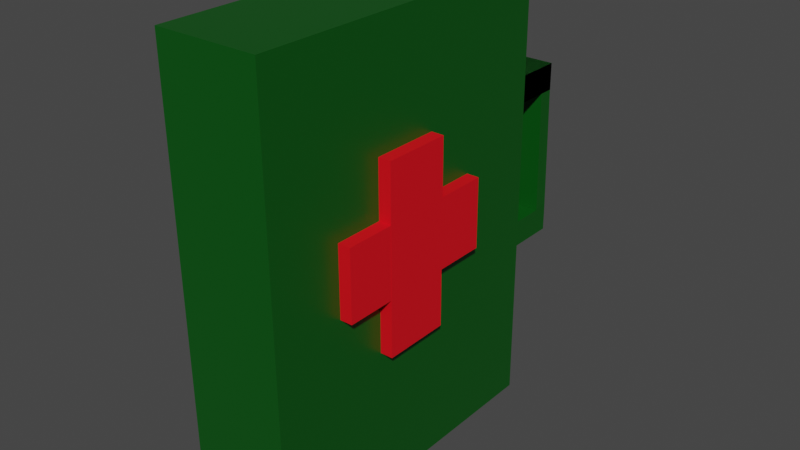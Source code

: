 # Source: Medkit.blend  (saved by Blender 2.92.15; exported with 4.5.12 LTS)
import bpy
from mathutils import Matrix  # noqa: F401  (used for matrix-valued properties, if any)

bpy.ops.wm.read_factory_settings(use_empty=True)
scene = bpy.context.scene
scene.name = 'Scene'

# ---- collections
col_collection = bpy.data.collections.new('Collection'); scene.collection.children.link(col_collection)

# ---- materials (node trees are filled in below, after node groups)
mat_bag = bpy.data.materials.new('Bag')
mat_bag.alpha_threshold = 0.0
mat_bag.use_transparent_shadow = False
mat_bag.line_color = (0.0, 0.0, 0.0, 1.0)
mat_cross = bpy.data.materials.new('Cross')
mat_cross.use_transparent_shadow = False

# ---- material node trees
mat_bag.use_nodes = True; mat_bag.node_tree.nodes.clear()
_N = mat_bag.node_tree.nodes; _L = mat_bag.node_tree.links
n0 = _N.new('ShaderNodeOutputMaterial'); n0.name = 'Material Output'; n0.location = (300, 300)
n1 = _N.new('ShaderNodeBsdfPrincipled'); n1.name = 'Principled BSDF'; n1.location = (10, 300)
n1.distribution = 'GGX'
n1.subsurface_method = 'BURLEY'
n1.inputs[0].default_value = (0.00109, 0.08353, 0.005285, 1.0)
n1.inputs[2].default_value = 0.4
n1.inputs[3].default_value = 1.45
n1.inputs[27].default_value = (0.0, 0.0, 0.0, 1.0)
n1.inputs[28].default_value = 1.0
_L.new(n1.outputs[0], n0.inputs[0])
n0.is_active_output = True
mat_cross.use_nodes = True; mat_cross.node_tree.nodes.clear()
_N = mat_cross.node_tree.nodes; _L = mat_cross.node_tree.links
n0 = _N.new('ShaderNodeBsdfPrincipled'); n0.name = 'Principled BSDF'; n0.location = (10, 300)
n0.distribution = 'GGX'
n0.subsurface_method = 'BURLEY'
n0.inputs[0].default_value = (0.8, 0.001557, 0.01018, 1.0)
n0.inputs[3].default_value = 1.45
n0.inputs[27].default_value = (0.0, 0.0, 0.0, 1.0)
n0.inputs[28].default_value = 1.0
n1 = _N.new('ShaderNodeOutputMaterial'); n1.name = 'Material Output'; n1.location = (300, 300)
_L.new(n0.outputs[0], n1.inputs[0])
n1.is_active_output = True

# ---- world
world_world = bpy.data.worlds.new('World'); scene.world = world_world
world_world.use_nodes = True; world_world.node_tree.nodes.clear()
_N = world_world.node_tree.nodes; _L = world_world.node_tree.links
n0 = _N.new('ShaderNodeOutputWorld'); n0.name = 'World Output'; n0.location = (300, 300)
n1 = _N.new('ShaderNodeBackground'); n1.name = 'Background'; n1.location = (10, 300)
n1.inputs[0].default_value = (0.05088, 0.05088, 0.05088, 1.0)
_L.new(n1.outputs[0], n0.inputs[0])
n0.is_active_output = True
world_world.color = (0.05088, 0.05088, 0.05088)
world_world.use_sun_shadow = False
world_world.sun_shadow_jitter_overblur = 0.0

# ---- meshes
me_cube = bpy.data.meshes.new('Cube')
me_cube.from_pydata([(0.4178, 3.514, -1.883), (0.4178, 2.357, -1.889), (0.4178, 3.512, -1.491), (0.4178, 2.355, -1.498), (-0.4416, 3.514, -1.883), (-0.4416, 2.357, -1.889), (-0.4416, 3.512, -1.491), (-0.4416, 2.355, -1.498), (-0.7371, -2.326, 0.1905), (-0.7371, -2.291, -6.189), (0.7465, -2.326, 0.1905), (0.7465, -2.291, -6.189), (-0.7371, 2.346, 0.2167), (-0.7371, 2.381, -6.163), (0.7465, 2.346, 0.2167), (0.7465, 2.381, -6.163), (0.4178, 3.514, -1.883), (0.4178, 2.357, -1.889), (0.4178, 3.512, -1.491), (0.4178, 2.355, -1.498), (-0.4416, 3.514, -1.883), (-0.4416, 2.357, -1.889), (-0.4416, 3.512, -1.491), (-0.4416, 2.355, -1.498), (0.444, 3.527, -4.081), (0.444, 2.37, -4.088), (0.444, 3.524, -3.69), (0.444, 2.368, -3.696), (-0.4154, 3.527, -4.081), (-0.4154, 2.37, -4.088), (-0.4154, 3.524, -3.69), (-0.4154, 2.368, -3.696), (0.443, 3.31, -3.689), (0.4158, 3.3, -1.883), (-0.4228, 3.313, -3.691), (-0.4431, 3.3, -1.882), (0.443, 3.525, -3.687), (0.4158, 3.514, -1.882), (-0.4228, 3.527, -3.69), (-0.4431, 3.515, -1.881), (0.7465, -1.261, -2.27), (0.9243, -1.261, -2.27), (0.7465, 1.141, -2.257), (0.9243, 1.141, -2.257), (0.7465, -1.256, -3.275), (0.9243, -1.256, -3.275), (0.7465, 1.147, -3.261), (0.9243, 1.147, -3.261), (0.7465, -0.5634, -1.458), (0.9262, -0.5634, -1.458), (0.7465, 0.402, -1.452), (0.9262, 0.402, -1.452), (0.7465, -0.5486, -4.091), (0.9262, -0.5486, -4.091), (0.7465, 0.4167, -4.085), (0.9262, 0.4167, -4.085)], [], [(3, 2, 6, 7), (5, 4, 0, 1), (7, 6, 4, 5), (1, 0, 2, 3), (5, 1, 3, 7), (0, 4, 6, 2), (8, 9, 11, 10), (10, 11, 15, 14), (14, 15, 13, 12), (12, 13, 9, 8), (10, 14, 12, 8), (15, 11, 9, 13), (19, 18, 22, 23), (21, 20, 16, 17), (23, 22, 20, 21), (17, 16, 18, 19), (21, 17, 19, 23), (16, 20, 22, 18), (27, 26, 30, 31), (29, 28, 24, 25), (31, 30, 28, 29), (25, 24, 26, 27), (29, 25, 27, 31), (24, 28, 30, 26), (32, 33, 35, 34), (34, 35, 39, 38), (38, 39, 37, 36), (36, 37, 33, 32), (34, 38, 36, 32), (39, 35, 33, 37), (40, 41, 43, 42), (42, 43, 47, 46), (46, 47, 45, 44), (44, 45, 41, 40), (42, 46, 44, 40), (47, 43, 41, 45), (48, 49, 51, 50), (50, 51, 55, 54), (54, 55, 53, 52), (52, 53, 49, 48), (50, 54, 52, 48), (55, 51, 49, 53)])
me_cube.polygons.foreach_set('material_index', [0, 0, 0, 0, 0, 0, 0, 0, 0, 0, 0, 0, 0, 0, 0, 0, 0, 0, 0, 0, 0, 0, 0, 0, 0, 0, 0, 0, 0, 0, 1, 1, 1, 1, 0, 1, 1, 1, 1, 1, 0, 1])
_uv = me_cube.uv_layers.new(name='UVMap')
_uv.uv.foreach_set('vector', [0.375, 0.0, 0.625, 0.0, 0.625, 0.25, 0.375, 0.25, 0.375, 0.25, 0.625, 0.25, 0.625, 0.5, 0.375, 0.5, 0.375, 0.5, 0.625, 0.5, 0.625, 0.75, 0.375, 0.75, 0.375, 0.75, 0.625, 0.75, 0.625, 1.0, 0.375, 1.0, 0.125, 0.5, 0.375, 0.5, 0.375, 0.75, 0.125, 0.75, 0.625, 0.5, 0.875, 0.5, 0.875, 0.75, 0.625, 0.75, 0.375, 0.0, 0.625, 0.0, 0.625, 0.25, 0.375, 0.25, 0.375, 0.25, 0.625, 0.25, 0.625, 0.5, 0.375, 0.5, 0.375, 0.5, 0.625, 0.5, 0.625, 0.75, 0.375, 0.75, 0.375, 0.75, 0.625, 0.75, 0.625, 1.0, 0.375, 1.0, 0.125, 0.5, 0.375, 0.5, 0.375, 0.75, 0.125, 0.75, 0.625, 0.5, 0.875, 0.5, 0.875, 0.75, 0.625, 0.75, 0.375, 0.0, 0.625, 0.0, 0.625, 0.25, 0.375, 0.25, 0.375, 0.25, 0.625, 0.25, 0.625, 0.5, 0.375, 0.5, 0.375, 0.5, 0.625, 0.5, 0.625, 0.75, 0.375, 0.75, 0.375, 0.75, 0.625, 0.75, 0.625, 1.0, 0.375, 1.0, 0.125, 0.5, 0.375, 0.5, 0.375, 0.75, 0.125, 0.75, 0.625, 0.5, 0.875, 0.5, 0.875, 0.75, 0.625, 0.75, 0.375, 0.0, 0.625, 0.0, 0.625, 0.25, 0.375, 0.25, 0.375, 0.25, 0.625, 0.25, 0.625, 0.5, 0.375, 0.5, 0.375, 0.5, 0.625, 0.5, 0.625, 0.75, 0.375, 0.75, 0.375, 0.75, 0.625, 0.75, 0.625, 1.0, 0.375, 1.0, 0.125, 0.5, 0.375, 0.5, 0.375, 0.75, 0.125, 0.75, 0.625, 0.5, 0.875, 0.5, 0.875, 0.75, 0.625, 0.75, 0.375, 0.0, 0.625, 0.0, 0.625, 0.25, 0.375, 0.25, 0.375, 0.25, 0.625, 0.25, 0.625, 0.5, 0.375, 0.5, 0.375, 0.5, 0.625, 0.5, 0.625, 0.75, 0.375, 0.75, 0.375, 0.75, 0.625, 0.75, 0.625, 1.0, 0.375, 1.0, 0.125, 0.5, 0.375, 0.5, 0.375, 0.75, 0.125, 0.75, 0.625, 0.5, 0.875, 0.5, 0.875, 0.75, 0.625, 0.75, 0.375, 0.0, 0.625, 0.0, 0.625, 0.25, 0.375, 0.25, 0.375, 0.25, 0.625, 0.25, 0.625, 0.5, 0.375, 0.5, 0.375, 0.5, 0.625, 0.5, 0.625, 0.75, 0.375, 0.75, 0.375, 0.75, 0.625, 0.75, 0.625, 1.0, 0.375, 1.0, 0.125, 0.5, 0.375, 0.5, 0.375, 0.75, 0.125, 0.75, 0.625, 0.5, 0.875, 0.5, 0.875, 0.75, 0.625, 0.75, 0.375, 0.0, 0.625, 0.0, 0.625, 0.25, 0.375, 0.25, 0.375, 0.25, 0.625, 0.25, 0.625, 0.5, 0.375, 0.5, 0.375, 0.5, 0.625, 0.5, 0.625, 0.75, 0.375, 0.75, 0.375, 0.75, 0.625, 0.75, 0.625, 1.0, 0.375, 1.0, 0.125, 0.5, 0.375, 0.5, 0.375, 0.75, 0.125, 0.75, 0.625, 0.5, 0.875, 0.5, 0.875, 0.75, 0.625, 0.75])
me_cube.materials.append(mat_bag)
me_cube.materials.append(mat_cross)
me_cube.use_remesh_preserve_volume = False
me_cube.use_remesh_preserve_attributes = False
me_cube.use_mirror_vertex_groups = False
me_cube.update()

# ---- objects
ob_medkit = bpy.data.objects.new('Medkit', me_cube)

# ---- transforms, parenting, visibility, modifiers, constraints
ob_medkit.location = (0.0, 0.0, 0.0)
ob_medkit.lock_rotations_4d = False
ob_medkit.empty_display_type = 'ARROWS'
ob_medkit.lineart.crease_threshold = 0.0

# ---- collection membership
col_collection.objects.link(ob_medkit)

# ---- scene / render settings (as saved in the file)
scene.frame_start = 1; scene.frame_end = 250; scene.frame_set(1)
scene.render.engine = 'BLENDER_EEVEE_NEXT'
scene.cycles.use_denoising = False
scene.cycles.samples = 128
scene.cycles.sampling_pattern = 'TABULATED_SOBOL'
scene.cycles.use_adaptive_sampling = False
scene.cycles.use_light_tree = False
scene.view_settings.view_transform = 'Filmic'
bpy.context.view_layer.update()

# ---- added for rendering (the .blend has no active camera and no usable light): camera, sun
cam_auto = bpy.data.cameras.new('AutoCamera')
cam_auto.lens = 50.0
cam_auto.sensor_width = 36.0
cam_auto.clip_end = 1000.0
ob_auto_camera = bpy.data.objects.new('AutoCamera', cam_auto)
scene.collection.objects.link(ob_auto_camera)
ob_auto_camera.location = (8.26922, -9.20902, 3.55369)
ob_auto_camera.rotation_euler = (1.09748, -7.21219e-08, 0.694738)
scene.camera = ob_auto_camera
light_auto_sun = bpy.data.lights.new('AutoSun', 'SUN')
light_auto_sun.energy = 3.0
light_auto_sun.angle = 0.0523599
ob_auto_sun = bpy.data.objects.new('AutoSun', light_auto_sun)
scene.collection.objects.link(ob_auto_sun)
ob_auto_sun.rotation_euler = (0.872665, 0.174533, 0.523599)
bpy.context.view_layer.update()
